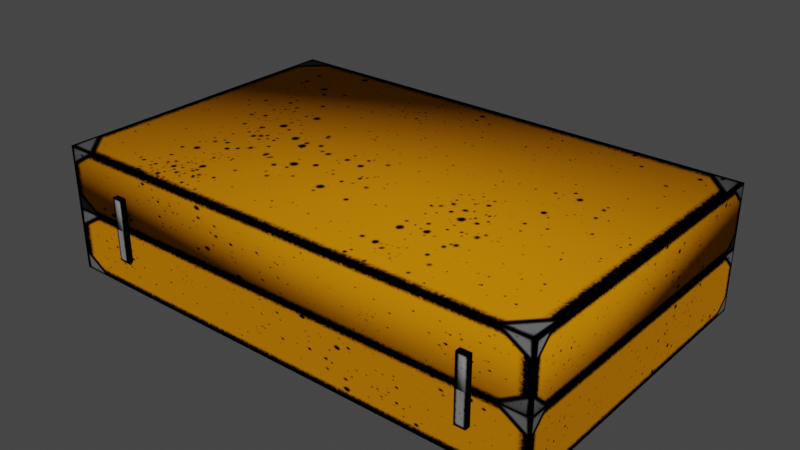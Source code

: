 # Source: old_briefcase.blend  (saved by Blender 3.3.6; exported with 4.5.12 LTS)
import bpy
from mathutils import Matrix  # noqa: F401  (used for matrix-valued properties, if any)

bpy.ops.wm.read_factory_settings(use_empty=True)
scene = bpy.context.scene
scene.name = 'Scene'

# ---- collections
col_collection = bpy.data.collections.new('Collection'); scene.collection.children.link(col_collection)

# ---- images (referenced by path relative to the original .blend; pixels are not part of the script)
import os
ASSET_DIR = os.environ.get("B2B_ASSET_DIR", "")  # directory of the original .blend (textures are referenced by path, not embedded)
HERE = os.path.dirname(os.path.abspath(__file__))  # packed textures are extracted next to this script under _unpacked/

def load_image(name, relpath, width, height, colorspace="sRGB"):
    """Load a texture the original file referenced (path relative to the .blend, or extracted next to this script)."""
    p = next((c for c in (os.path.join(HERE, relpath), os.path.join(ASSET_DIR, relpath)) if relpath and os.path.exists(c)), "")
    if p:
        img = bpy.data.images.load(p, check_existing=True)
        img.name = name
    else:  # same state as the original file: an image datablock whose file is absent (Cycles renders it pink)
        img = bpy.data.images.new(name, width, height)
        img.source = "FILE"
        img.filepath = "//" + (relpath or name)
    img.colorspace_settings.name = colorspace
    return img
img_old_briefcase_png = load_image('old_briefcase.png', '_unpacked/old_briefcase.7864de9a.png', 597, 1024, 'sRGB')

# ---- materials (node trees are filled in below, after node groups)
mat_material = bpy.data.materials.new('Material')
mat_material.alpha_threshold = 0.0
mat_material.use_transparent_shadow = False
mat_material.roughness = 0.5
mat_material.line_color = (0.0, 0.0, 0.0, 1.0)

# ---- material node trees
mat_material.use_nodes = True; mat_material.node_tree.nodes.clear()
_N = mat_material.node_tree.nodes; _L = mat_material.node_tree.links
n0 = _N.new('ShaderNodeOutputMaterial'); n0.name = 'Material Output'; n0.location = (300, 300)
n1 = _N.new('ShaderNodeBsdfPrincipled'); n1.name = 'Principled BSDF'; n1.location = (10, 300)
n1.distribution = 'GGX'
n1.subsurface_method = 'RANDOM_WALK_SKIN'
n1.inputs[3].default_value = 1.45
n1.inputs[13].default_value = 0.0
n1.inputs[27].default_value = (0.0, 0.0, 0.0, 1.0)
n1.inputs[28].default_value = 1.0
n2 = _N.new('ShaderNodeTexImage'); n2.name = 'Image Texture'; n2.location = (-341, 235)
n2.image = img_old_briefcase_png
_L.new(n1.outputs[0], n0.inputs[0])
_L.new(n2.outputs[0], n1.inputs[0])
n0.is_active_output = True

# ---- world
world_world = bpy.data.worlds.new('World'); scene.world = world_world
world_world.use_nodes = True; world_world.node_tree.nodes.clear()
_N = world_world.node_tree.nodes; _L = world_world.node_tree.links
n0 = _N.new('ShaderNodeOutputWorld'); n0.name = 'World Output'; n0.location = (300, 300)
n1 = _N.new('ShaderNodeBackground'); n1.name = 'Background'; n1.location = (10, 300)
n1.inputs[0].default_value = (0.05088, 0.05088, 0.05088, 1.0)
_L.new(n1.outputs[0], n0.inputs[0])
n0.is_active_output = True
world_world.color = (0.05088, 0.05088, 0.05088)
world_world.use_sun_shadow = False
world_world.sun_shadow_jitter_overblur = 0.0

# ---- meshes
me_cube_001 = bpy.data.meshes.new('Cube.001')
me_cube_001.from_pydata([(-1.589, 1.454e-05, -0.004942), (-1.589, 1.454e-05, 0.3956), (-1.589, 2.0, -0.004942), (-1.589, 2.0, 0.3956), (1.606, 1.454e-05, -0.004942), (1.606, 1.454e-05, 0.3956), (1.606, 2.0, -0.004942), (1.606, 2.0, 0.3956), (-1.547, 1.974, -0.004942), (-1.547, 0.02587, -0.004942), (1.565, 1.974, -0.004942), (1.565, 0.02587, -0.004942), (-1.547, 1.974, 0.3659), (-1.547, 0.02587, 0.3659), (1.565, 1.974, 0.3659), (1.565, 0.02587, 0.3659), (-1.199, -0.03321, -0.004588), (-1.199, -0.03321, 0.1976), (-1.199, 0.0111, -0.004588), (-1.199, 0.0111, 0.1976), (-1.128, -0.03321, -0.004588), (-1.128, -0.03321, 0.1976), (-1.128, 0.0111, -0.004588), (-1.128, 0.0111, 0.1976), (1.216, -0.03321, -0.004588), (1.216, -0.03321, 0.1976), (1.216, 0.0111, -0.004588), (1.216, 0.0111, 0.1976), (1.286, -0.03321, -0.004588), (1.286, -0.03321, 0.1976), (1.286, 0.0111, -0.004588), (1.286, 0.0111, 0.1976), (-1.199, 2.032, 0.07151), (-1.199, 2.032, -0.004906), (-1.199, 1.988, 0.07151), (-1.199, 1.988, -0.004906), (-1.128, 2.032, 0.07151), (-1.128, 2.032, -0.004906), (-1.128, 1.988, 0.07151), (-1.128, 1.988, -0.004906), (1.216, 2.032, 0.07151), (1.216, 2.032, -0.004906), (1.216, 1.988, 0.07151), (1.216, 1.988, -0.004906), (1.286, 2.032, 0.07151), (1.286, 2.032, -0.004906), (1.286, 1.988, 0.07151), (1.286, 1.988, -0.004906), (-0.2489, 2.091, 0.005971), (-0.2489, 2.091, 0.09832), (-0.2489, 2.108, 0.005971), (-0.2489, 2.108, 0.09832), (0.2489, 2.091, 0.005971), (0.2489, 2.091, 0.09832), (0.2489, 2.108, 0.005971), (0.2489, 2.108, 0.09832), (-0.3419, 2.044, 0.005989), (-0.3419, 2.027, 0.005989), (-0.3419, 2.027, 0.09834), (-0.3419, 2.044, 0.09834), (0.3419, 2.044, 0.09834), (0.3419, 2.044, 0.005989), (0.3419, 2.027, 0.005989), (0.3419, 2.027, 0.09834), (-0.3925, 2.012, 0.005989), (-0.3925, 1.994, 0.005989), (-0.3925, 1.994, 0.09834), (-0.3925, 2.012, 0.09834), (0.3925, 2.012, 0.09834), (0.3925, 2.012, 0.005989), (0.3925, 1.994, 0.005989), (0.3925, 1.994, 0.09834), (-0.5307, 2.012, 0.005989), (-0.5307, 1.994, 0.005989), (-0.5307, 1.994, 0.09834), (-0.5307, 2.012, 0.09834), (0.5307, 2.012, 0.09834), (0.5307, 2.012, 0.005989), (0.5307, 1.994, 0.005989), (0.5307, 1.994, 0.09834)], [], [(1, 2, 0), (3, 6, 2), (7, 4, 6), (5, 0, 4), (4, 10, 6), (3, 5, 7), (11, 14, 10), (0, 11, 4), (6, 8, 2), (0, 8, 9), (14, 13, 12), (8, 13, 9), (9, 15, 11), (10, 12, 8), (17, 18, 16), (25, 26, 24), (23, 20, 22), (21, 16, 20), (22, 16, 18), (19, 21, 23), (31, 28, 30), (29, 24, 28), (30, 24, 26), (27, 29, 31), (33, 34, 32), (41, 42, 40), (38, 37, 36), (37, 32, 36), (38, 32, 34), (35, 37, 39), (46, 45, 44), (45, 40, 44), (46, 40, 42), (43, 45, 47), (55, 61, 54), (51, 54, 50), (53, 60, 55), (53, 48, 52), (54, 48, 50), (51, 53, 55), (62, 69, 70), (62, 71, 63), (49, 59, 58), (48, 56, 50), (53, 62, 63), (52, 61, 62), (51, 56, 59), (49, 57, 48), (67, 74, 66), (68, 77, 69), (56, 67, 59), (58, 65, 57), (63, 68, 60), (60, 69, 61), (58, 67, 66), (57, 64, 56), (74, 72, 73), (76, 78, 77), (65, 72, 64), (70, 79, 71), (69, 78, 70), (64, 75, 67), (66, 73, 65), (71, 76, 68), (1, 3, 2), (3, 7, 6), (7, 5, 4), (5, 1, 0), (4, 11, 10), (3, 1, 5), (11, 15, 14), (0, 9, 11), (6, 10, 8), (0, 2, 8), (14, 15, 13), (8, 12, 13), (9, 13, 15), (10, 14, 12), (17, 19, 18), (25, 27, 26), (23, 21, 20), (21, 17, 16), (22, 20, 16), (19, 17, 21), (31, 29, 28), (29, 25, 24), (30, 28, 24), (27, 25, 29), (33, 35, 34), (41, 43, 42), (38, 39, 37), (37, 33, 32), (38, 36, 32), (35, 33, 37), (46, 47, 45), (45, 41, 40), (46, 44, 40), (43, 41, 45), (55, 60, 61), (51, 55, 54), (53, 63, 60), (53, 49, 48), (54, 52, 48), (51, 49, 53), (62, 61, 69), (62, 70, 71), (49, 51, 59), (48, 57, 56), (53, 52, 62), (52, 54, 61), (51, 50, 56), (49, 58, 57), (67, 75, 74), (68, 76, 77), (56, 64, 67), (58, 66, 65), (63, 71, 68), (60, 68, 69), (58, 59, 67), (57, 65, 64), (74, 75, 72), (76, 79, 78), (65, 73, 72), (70, 78, 79), (69, 77, 78), (64, 72, 75), (66, 74, 73), (71, 79, 76)])
me_cube_001.polygons.foreach_set('use_smooth', [True] * 128)
_uv = me_cube_001.uv_layers.new(name='UVMap')
_uv.uv.foreach_set('vector', [1.0, 0.1729, 0.0, 0.2962, 1.0, 0.2962, 1.0, 0.2948, 0.0, 0.1752, 1.0, 0.1752, 0.0, 0.1729, 1.0, 0.2962, 0.0, 0.2962, 1.0, 0.2962, 0.0, 0.1743, 1.0, 0.1743, 0.9878, 0.6464, 0.9752, 0.6464, 0.9878, 0.6464, 0.0, 1.0, 1.0, 0.6511, 1.0, 1.0, 0.0, 0.05072, 1.0, 0.171, 1.0, 0.05072, 0.01361, 0.6464, 0.9752, 0.6464, 0.9878, 0.6464, 0.9878, 0.6464, 0.02621, 0.6464, 0.01361, 0.6464, 0.01361, 0.6464, 0.02621, 0.6464, 0.02621, 0.6464, 0.9957, 0.2999, 0.003342, 0.6474, 0.003342, 0.2999, 1.0, 0.05072, 0.0, 0.171, 0.0, 0.05072, 1.0, 0.05129, 0.0, 0.1712, 0.0, 0.05129, 0.0, 0.05129, 1.0, 0.1712, 1.0, 0.05129, 0.2908, 0.04454, 0.005698, 0.04454, 0.005698, 0.04454, 0.292, 0.04761, 0.006064, 0.04761, 0.006064, 0.04761, 0.2908, 0.002484, 0.005698, 0.002484, 0.005698, 0.002484, 0.2908, 0.002484, 0.02896, 0.04454, 0.02896, 0.002484, 0.005698, 0.002484, 0.005698, 0.04454, 0.005698, 0.04454, 0.2908, 0.04454, 0.2908, 0.002484, 0.2908, 0.002484, 0.292, 0.003327, 0.006064, 0.003327, 0.006064, 0.003327, 0.292, 0.003327, 0.02866, 0.04761, 0.02866, 0.003327, 0.006064, 0.003327, 0.006064, 0.04761, 0.006064, 0.04761, 0.292, 0.04761, 0.292, 0.003327, 0.292, 0.003327, 0.2899, 0.00303, 0.2899, 0.04391, 0.2899, 0.04391, 0.2938, 0.002392, 0.2938, 0.04542, 0.2938, 0.04542, 0.005777, 0.04391, 0.005777, 0.00303, 0.005777, 0.04391, 0.005777, 0.02434, 0.2899, 0.04391, 0.005777, 0.04391, 0.005777, 0.04391, 0.2899, 0.04391, 0.2899, 0.04391, 0.2899, 0.00303, 0.005777, 0.00303, 0.005777, 0.00303, 0.004603, 0.04542, 0.004603, 0.002392, 0.004603, 0.04542, 0.004603, 0.01596, 0.2938, 0.04542, 0.004603, 0.04542, 0.004603, 0.04542, 0.2938, 0.04542, 0.2938, 0.04542, 0.2938, 0.002392, 0.004603, 0.002392, 0.004603, 0.002392, 0.4928, 0.04332, 0.4324, 0.0002016, 0.4928, 0.0, 0.8164, 0.04332, 0.4928, 0.0, 0.8164, 0.0, 0.4928, 0.04332, 0.4324, 0.04352, 0.4928, 0.04332, 0.4928, 0.04332, 0.8164, 0.0, 0.4928, 0.0, 0.4928, 0.0, 0.8164, 0.0, 0.8164, 0.0, 0.8164, 0.04332, 0.4928, 0.04332, 0.4928, 0.04332, 0.4324, 0.0002016, 0.3995, 0.0002016, 0.3995, 0.0002016, 0.4324, 0.0002016, 0.3995, 0.04352, 0.4324, 0.04352, 0.8164, 0.04332, 0.8768, 0.04352, 0.8768, 0.04352, 0.8164, 0.0, 0.8768, 0.0002016, 0.8164, 0.0, 0.4928, 0.04332, 0.4324, 0.0002016, 0.4324, 0.04352, 0.4928, 0.0, 0.4324, 0.0002016, 0.4324, 0.0002016, 0.8164, 0.04332, 0.8768, 0.0002016, 0.8768, 0.04352, 0.8164, 0.04332, 0.8768, 0.0002016, 0.8164, 0.0, 0.9097, 0.04352, 0.9995, 0.04352, 0.9097, 0.04352, 0.3995, 0.04352, 0.3097, 0.0002016, 0.3995, 0.0002016, 0.8768, 0.0002016, 0.9097, 0.04352, 0.8768, 0.04352, 0.8768, 0.04352, 0.9097, 0.0002016, 0.8768, 0.0002016, 0.4324, 0.04352, 0.3995, 0.04352, 0.4324, 0.04352, 0.4324, 0.04352, 0.3995, 0.0002016, 0.4324, 0.0002016, 0.8768, 0.04352, 0.9097, 0.04352, 0.9097, 0.04352, 0.8768, 0.0002016, 0.9097, 0.0002016, 0.8768, 0.0002016, 0.9995, 0.04352, 0.9995, 0.0002016, 0.9995, 0.0002016, 0.3097, 0.04352, 0.3097, 0.0002016, 0.3097, 0.0002016, 0.9097, 0.0002016, 0.9995, 0.0002016, 0.9097, 0.0002016, 0.3995, 0.0002016, 0.3097, 0.04352, 0.3995, 0.04352, 0.3995, 0.0002016, 0.3097, 0.0002016, 0.3995, 0.0002016, 0.9097, 0.0002016, 0.9995, 0.04352, 0.9097, 0.04352, 0.9097, 0.04352, 0.9995, 0.0002016, 0.9097, 0.0002016, 0.3995, 0.04352, 0.3097, 0.04352, 0.3995, 0.04352, 1.0, 0.1729, 0.0, 0.1729, 0.0, 0.2962, 1.0, 0.2948, 0.0, 0.2948, 0.0, 0.1752, 0.0, 0.1729, 1.0, 0.1729, 1.0, 0.2962, 1.0, 0.2962, 0.0, 0.2962, 0.0, 0.1743, 0.9878, 0.6464, 0.9752, 0.6464, 0.9752, 0.6464, 0.0, 1.0, 0.0, 0.6511, 1.0, 0.6511, 0.0, 0.05072, 0.0, 0.171, 1.0, 0.171, 0.01361, 0.6464, 0.02621, 0.6464, 0.9752, 0.6464, 0.9878, 0.6464, 0.9752, 0.6464, 0.02621, 0.6464, 0.01361, 0.6464, 0.01361, 0.6464, 0.02621, 0.6464, 0.9957, 0.2999, 0.9957, 0.6474, 0.003342, 0.6474, 1.0, 0.05072, 1.0, 0.171, 0.0, 0.171, 1.0, 0.05129, 1.0, 0.1712, 0.0, 0.1712, 0.0, 0.05129, 0.0, 0.1712, 1.0, 0.1712, 0.2908, 0.04454, 0.2908, 0.04454, 0.005698, 0.04454, 0.292, 0.04761, 0.292, 0.04761, 0.006064, 0.04761, 0.2908, 0.002484, 0.2908, 0.002484, 0.005698, 0.002484, 0.2908, 0.002484, 0.2908, 0.04454, 0.02896, 0.04454, 0.005698, 0.002484, 0.005698, 0.002484, 0.005698, 0.04454, 0.2908, 0.04454, 0.2908, 0.04454, 0.2908, 0.002484, 0.292, 0.003327, 0.292, 0.003327, 0.006064, 0.003327, 0.292, 0.003327, 0.292, 0.04761, 0.02866, 0.04761, 0.006064, 0.003327, 0.006064, 0.003327, 0.006064, 0.04761, 0.292, 0.04761, 0.292, 0.04761, 0.292, 0.003327, 0.2899, 0.00303, 0.2899, 0.00303, 0.2899, 0.04391, 0.2938, 0.002392, 0.2938, 0.002392, 0.2938, 0.04542, 0.005777, 0.04391, 0.005777, 0.00303, 0.005777, 0.00303, 0.005777, 0.02434, 0.2899, 0.02434, 0.2899, 0.04391, 0.005777, 0.04391, 0.005777, 0.04391, 0.2899, 0.04391, 0.2899, 0.00303, 0.2899, 0.00303, 0.005777, 0.00303, 0.004603, 0.04542, 0.004603, 0.002392, 0.004603, 0.002392, 0.004603, 0.01596, 0.2938, 0.01596, 0.2938, 0.04542, 0.004603, 0.04542, 0.004603, 0.04542, 0.2938, 0.04542, 0.2938, 0.002392, 0.2938, 0.002392, 0.004603, 0.002392, 0.4928, 0.04332, 0.4324, 0.04352, 0.4324, 0.0002016, 0.8164, 0.04332, 0.4928, 0.04332, 0.4928, 0.0, 0.4928, 0.04332, 0.4324, 0.04352, 0.4324, 0.04352, 0.4928, 0.04332, 0.8164, 0.04332, 0.8164, 0.0, 0.4928, 0.0, 0.4928, 0.0, 0.8164, 0.0, 0.8164, 0.04332, 0.8164, 0.04332, 0.4928, 0.04332, 0.4324, 0.0002016, 0.4324, 0.0002016, 0.3995, 0.0002016, 0.4324, 0.0002016, 0.3995, 0.0002016, 0.3995, 0.04352, 0.8164, 0.04332, 0.8164, 0.04332, 0.8768, 0.04352, 0.8164, 0.0, 0.8768, 0.0002016, 0.8768, 0.0002016, 0.4928, 0.04332, 0.4928, 0.0, 0.4324, 0.0002016, 0.4928, 0.0, 0.4928, 0.0, 0.4324, 0.0002016, 0.8164, 0.04332, 0.8164, 0.0, 0.8768, 0.0002016, 0.8164, 0.04332, 0.8768, 0.04352, 0.8768, 0.0002016, 0.9097, 0.04352, 0.9995, 0.04352, 0.9995, 0.04352, 0.3995, 0.04352, 0.3097, 0.04352, 0.3097, 0.0002016, 0.8768, 0.0002016, 0.9097, 0.0002016, 0.9097, 0.04352, 0.8768, 0.04352, 0.9097, 0.04352, 0.9097, 0.0002016, 0.4324, 0.04352, 0.3995, 0.04352, 0.3995, 0.04352, 0.4324, 0.04352, 0.3995, 0.04352, 0.3995, 0.0002016, 0.8768, 0.04352, 0.8768, 0.04352, 0.9097, 0.04352, 0.8768, 0.0002016, 0.9097, 0.0002016, 0.9097, 0.0002016, 0.9995, 0.04352, 0.9995, 0.04352, 0.9995, 0.0002016, 0.3097, 0.04352, 0.3097, 0.04352, 0.3097, 0.0002016, 0.9097, 0.0002016, 0.9995, 0.0002016, 0.9995, 0.0002016, 0.3995, 0.0002016, 0.3097, 0.0002016, 0.3097, 0.04352, 0.3995, 0.0002016, 0.3097, 0.0002016, 0.3097, 0.0002016, 0.9097, 0.0002016, 0.9995, 0.0002016, 0.9995, 0.04352, 0.9097, 0.04352, 0.9995, 0.04352, 0.9995, 0.0002016, 0.3995, 0.04352, 0.3097, 0.04352, 0.3097, 0.04352])
me_cube_001.materials.append(mat_material)
me_cube_001.update()
me_cube_003 = bpy.data.meshes.new('Cube.003')
me_cube_003.from_pydata([(-1.606, 1.478e-05, 0.003012), (-1.606, 1.478e-05, 0.4035), (-1.606, 2.0, 0.003012), (-1.606, 2.0, 0.4035), (1.589, 1.478e-05, 0.003012), (1.589, 1.478e-05, 0.4035), (1.589, 2.0, 0.003012), (1.589, 2.0, 0.4035), (-1.565, 1.974, 0.003012), (-1.565, 0.02587, 0.003012), (1.547, 1.974, 0.003012), (1.547, 0.02587, 0.003012), (-1.565, 1.974, 0.3739), (-1.565, 0.02587, 0.3739), (1.547, 1.974, 0.3739), (1.547, 0.02587, 0.3739), (-1.286, -0.03321, 0.003366), (-1.286, -0.03321, 0.2056), (-1.286, 0.0111, 0.003366), (-1.286, 0.0111, 0.2056), (-1.216, -0.03321, 0.003366), (-1.216, -0.03321, 0.2056), (-1.216, 0.0111, 0.003366), (-1.216, 0.0111, 0.2056), (1.128, -0.03321, 0.003366), (1.128, -0.03321, 0.2056), (1.128, 0.0111, 0.003366), (1.128, 0.0111, 0.2056), (1.199, -0.03321, 0.003366), (1.199, -0.03321, 0.2056), (1.199, 0.0111, 0.003366), (1.199, 0.0111, 0.2056), (-1.286, 2.032, 0.07946), (-1.286, 2.032, 0.003048), (-1.286, 1.988, 0.07946), (-1.286, 1.988, 0.003048), (-1.216, 2.032, 0.07946), (-1.216, 2.032, 0.003048), (-1.216, 1.988, 0.07946), (-1.216, 1.988, 0.003048), (1.128, 2.032, 0.07946), (1.128, 2.032, 0.003048), (1.128, 1.988, 0.07946), (1.128, 1.988, 0.003048), (1.199, 2.032, 0.07946), (1.199, 2.032, 0.003048), (1.199, 1.988, 0.07946), (1.199, 1.988, 0.003048)], [], [(1, 2, 0), (3, 6, 2), (7, 4, 6), (5, 0, 4), (4, 10, 6), (3, 5, 7), (11, 14, 10), (0, 11, 4), (6, 8, 2), (2, 9, 0), (14, 13, 12), (8, 13, 9), (9, 15, 11), (10, 12, 8), (17, 18, 16), (25, 26, 24), (23, 20, 22), (21, 16, 20), (22, 16, 18), (19, 21, 23), (31, 28, 30), (29, 24, 28), (30, 24, 26), (27, 29, 31), (33, 34, 32), (41, 42, 40), (38, 37, 36), (37, 32, 36), (38, 32, 34), (35, 37, 39), (46, 45, 44), (45, 40, 44), (46, 40, 42), (43, 45, 47), (1, 3, 2), (3, 7, 6), (7, 5, 4), (5, 1, 0), (4, 11, 10), (3, 1, 5), (11, 15, 14), (0, 9, 11), (6, 10, 8), (2, 8, 9), (14, 15, 13), (8, 12, 13), (9, 13, 15), (10, 14, 12), (17, 19, 18), (25, 27, 26), (23, 21, 20), (21, 17, 16), (22, 20, 16), (19, 17, 21), (31, 29, 28), (29, 25, 24), (30, 28, 24), (27, 25, 29), (33, 35, 34), (41, 43, 42), (38, 39, 37), (37, 33, 32), (38, 36, 32), (35, 33, 37), (46, 47, 45), (45, 41, 40), (46, 44, 40), (43, 41, 45)])
_uv = me_cube_003.uv_layers.new(name='UVMap')
_uv.uv.foreach_set('vector', [1.0, 0.1729, 0.0, 0.2962, 1.0, 0.2962, 1.0, 0.2948, 0.0, 0.1752, 1.0, 0.1752, 0.0, 0.1729, 1.0, 0.2962, 0.0, 0.2962, 1.0, 0.2962, 0.0, 0.1743, 1.0, 0.1743, 0.9878, 0.6464, 0.9752, 0.6464, 0.9878, 0.6464, 0.0, 1.0, 1.0, 0.6511, 1.0, 1.0, 0.0, 0.05072, 1.0, 0.171, 1.0, 0.05072, 0.01361, 0.6464, 0.9752, 0.6464, 0.9878, 0.6464, 0.9878, 0.6464, 0.02621, 0.6464, 0.01361, 0.6464, 0.01361, 0.6464, 0.02621, 0.6464, 0.01361, 0.6464, 0.9957, 0.2999, 0.003342, 0.6474, 0.003342, 0.2999, 1.0, 0.05072, 0.0, 0.171, 0.0, 0.05072, 1.0, 0.05129, 0.0, 0.1712, 0.0, 0.05129, 0.0, 0.05129, 1.0, 0.1712, 1.0, 0.05129, 0.2908, 0.04454, 0.005698, 0.04454, 0.005698, 0.04454, 0.292, 0.04761, 0.006064, 0.04761, 0.006064, 0.04761, 0.2908, 0.002484, 0.005698, 0.002484, 0.005698, 0.002484, 0.2908, 0.002484, 0.0283, 0.04454, 0.0283, 0.002484, 0.005698, 0.002484, 0.005698, 0.04454, 0.005698, 0.04454, 0.2908, 0.04454, 0.2908, 0.002484, 0.2908, 0.002484, 0.292, 0.003327, 0.006064, 0.003327, 0.006064, 0.003327, 0.292, 0.003327, 0.02933, 0.04761, 0.02933, 0.003327, 0.006064, 0.003327, 0.006064, 0.04761, 0.006064, 0.04761, 0.292, 0.04761, 0.292, 0.003327, 0.292, 0.003327, 0.2899, 0.00303, 0.2899, 0.04391, 0.2899, 0.04391, 0.2938, 0.002392, 0.2938, 0.04542, 0.2938, 0.04542, 0.005777, 0.04391, 0.005777, 0.00303, 0.005777, 0.04391, 0.005777, 0.01659, 0.2899, 0.04391, 0.005777, 0.04391, 0.005777, 0.04391, 0.2899, 0.04391, 0.2899, 0.04391, 0.2899, 0.00303, 0.005777, 0.00303, 0.005777, 0.00303, 0.004603, 0.04542, 0.004603, 0.002392, 0.004603, 0.04542, 0.004603, 0.02046, 0.2938, 0.04542, 0.004603, 0.04542, 0.004603, 0.04542, 0.2938, 0.04542, 0.2938, 0.04542, 0.2938, 0.002392, 0.004603, 0.002392, 0.004603, 0.002392, 1.0, 0.1729, 0.0, 0.1729, 0.0, 0.2962, 1.0, 0.2948, 0.0, 0.2948, 0.0, 0.1752, 0.0, 0.1729, 1.0, 0.1729, 1.0, 0.2962, 1.0, 0.2962, 0.0, 0.2962, 0.0, 0.1743, 0.9878, 0.6464, 0.9752, 0.6464, 0.9752, 0.6464, 0.0, 1.0, 0.0, 0.6511, 1.0, 0.6511, 0.0, 0.05072, 0.0, 0.171, 1.0, 0.171, 0.01361, 0.6464, 0.02621, 0.6464, 0.9752, 0.6464, 0.9878, 0.6464, 0.9752, 0.6464, 0.02621, 0.6464, 0.01361, 0.6464, 0.02621, 0.6464, 0.02621, 0.6464, 0.9957, 0.2999, 0.9957, 0.6474, 0.003342, 0.6474, 1.0, 0.05072, 1.0, 0.171, 0.0, 0.171, 1.0, 0.05129, 1.0, 0.1712, 0.0, 0.1712, 0.0, 0.05129, 0.0, 0.1712, 1.0, 0.1712, 0.2908, 0.04454, 0.2908, 0.04454, 0.005698, 0.04454, 0.292, 0.04761, 0.292, 0.04761, 0.006064, 0.04761, 0.2908, 0.002484, 0.2908, 0.002484, 0.005698, 0.002484, 0.2908, 0.002484, 0.2908, 0.04454, 0.0283, 0.04454, 0.005698, 0.002484, 0.005698, 0.002484, 0.005698, 0.04454, 0.2908, 0.04454, 0.2908, 0.04454, 0.2908, 0.002484, 0.292, 0.003327, 0.292, 0.003327, 0.006064, 0.003327, 0.292, 0.003327, 0.292, 0.04761, 0.02933, 0.04761, 0.006064, 0.003327, 0.006064, 0.003327, 0.006064, 0.04761, 0.292, 0.04761, 0.292, 0.04761, 0.292, 0.003327, 0.2899, 0.00303, 0.2899, 0.00303, 0.2899, 0.04391, 0.2938, 0.002392, 0.2938, 0.002392, 0.2938, 0.04542, 0.005777, 0.04391, 0.005777, 0.00303, 0.005777, 0.00303, 0.005777, 0.01659, 0.2899, 0.01659, 0.2899, 0.04391, 0.005777, 0.04391, 0.005777, 0.04391, 0.2899, 0.04391, 0.2899, 0.00303, 0.2899, 0.00303, 0.005777, 0.00303, 0.004603, 0.04542, 0.004603, 0.002392, 0.004603, 0.002392, 0.004603, 0.02046, 0.2938, 0.02046, 0.2938, 0.04542, 0.004603, 0.04542, 0.004603, 0.04542, 0.2938, 0.04542, 0.2938, 0.002392, 0.2938, 0.002392, 0.004603, 0.002392])
me_cube_003.materials.append(mat_material)
me_cube_003.update()

# ---- objects
ob_cube = bpy.data.objects.new('Cube', me_cube_001)
ob_cube_001 = bpy.data.objects.new('Cube.001', me_cube_003)

# ---- transforms, parenting, visibility, modifiers, constraints
ob_cube.location = (-0.008659, -1.0, 0.003018)
ob_cube_001.location = (-0.008659, -1.0, 0.003018)
ob_cube_001.rotation_euler = (-2.687e-07, -3.142, -1.175e-14)

# ---- collection membership
col_collection.objects.link(ob_cube)
col_collection.objects.link(ob_cube_001)

# ---- scene / render settings (as saved in the file)
scene.frame_start = 1; scene.frame_end = 250; scene.frame_set(1)
scene.render.engine = 'BLENDER_EEVEE_NEXT'
scene.cycles.sampling_pattern = 'TABULATED_SOBOL'
scene.cycles.use_light_tree = False
scene.view_settings.view_transform = 'Filmic'
bpy.context.view_layer.update()

# ---- added for rendering (the .blend has no active camera and no usable light): camera, sun
cam_auto = bpy.data.cameras.new('AutoCamera')
cam_auto.lens = 50.0
cam_auto.sensor_width = 36.0
cam_auto.clip_end = 1000.0
ob_auto_camera = bpy.data.objects.new('AutoCamera', cam_auto)
scene.collection.objects.link(ob_auto_camera)
ob_auto_camera.location = (3.6342, -4.32351, 2.9064)
ob_auto_camera.rotation_euler = (1.09748, -7.21219e-08, 0.694738)
scene.camera = ob_auto_camera
light_auto_sun = bpy.data.lights.new('AutoSun', 'SUN')
light_auto_sun.energy = 3.0
light_auto_sun.angle = 0.0523599
ob_auto_sun = bpy.data.objects.new('AutoSun', light_auto_sun)
scene.collection.objects.link(ob_auto_sun)
ob_auto_sun.rotation_euler = (0.872665, 0.174533, 0.523599)
bpy.context.view_layer.update()
